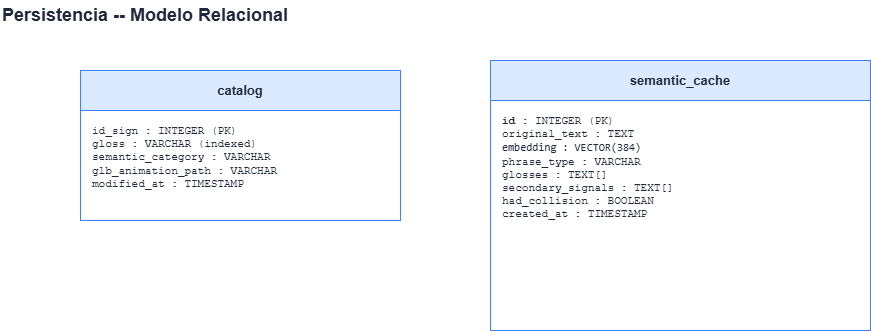

The diagram above was exported from draw.io. Its source (the exported page's mxGraphModel, read from the mxfile embedded in the PNG):
<mxGraphModel dx="1414" dy="777" grid="1" gridSize="10" guides="1" tooltips="1" connect="1" arrows="1" fold="1" page="1" pageScale="1" pageWidth="1100" pageHeight="600" math="0" shadow="0">
  <root>
    <mxCell id="0" />
    <mxCell id="1" parent="0" />
    <mxCell id="title1" parent="1" style="text;html=1;align=left;verticalAlign=middle;fontSize=18;fontStyle=1;fontColor=#1e293b;" value="Persistencia -- Modelo Relacional" vertex="1">
      <mxGeometry height="30" width="600" x="70" y="70" as="geometry" />
    </mxCell>
    <mxCell id="cat_header" parent="1" style="rounded=0;whiteSpace=wrap;html=1;fillColor=#dbeafe;strokeColor=#3b82f6;fontSize=13;fontStyle=1;align=center;verticalAlign=middle;fontColor=#1e293b;" value="catalog" vertex="1">
      <mxGeometry height="40" width="320" x="150" y="140" as="geometry" />
    </mxCell>
    <mxCell id="cat_rows" parent="1" style="rounded=0;whiteSpace=wrap;html=1;fillColor=#ffffff;strokeColor=#3b82f6;fontSize=11;fontColor=#1e293b;align=left;verticalAlign=top;spacingLeft=10;spacingTop=8;fontFamily=Courier New;" value="id_sign : INTEGER (PK)&lt;br&gt;&lt;div&gt;&lt;span style=&quot;background-color: transparent; color: light-dark(rgb(30, 41, 59), rgb(195, 204, 220));&quot;&gt;gloss : VARCHAR (indexed)&lt;/span&gt;&lt;/div&gt;&lt;div&gt;&lt;span style=&quot;background-color: transparent; color: light-dark(rgb(30, 41, 59), rgb(195, 204, 220));&quot;&gt;semantic_category : VARCHAR&lt;/span&gt;&lt;/div&gt;&lt;div&gt;&lt;span style=&quot;background-color: transparent; color: light-dark(rgb(30, 41, 59), rgb(195, 204, 220));&quot;&gt;glb_animation_path : VARCHAR&lt;/span&gt;&lt;/div&gt;&lt;div&gt;modified_at : TIMESTAMP&lt;/div&gt;" vertex="1">
      <mxGeometry height="110" width="320" x="150" y="180" as="geometry" />
    </mxCell>
    <mxCell id="cache_header" parent="1" style="rounded=0;whiteSpace=wrap;html=1;fillColor=#dbeafe;strokeColor=#3b82f6;fontSize=13;fontStyle=1;align=center;verticalAlign=middle;fontColor=#1e293b;" value="semantic_cache" vertex="1">
      <mxGeometry height="40" width="380" x="560" y="130" as="geometry" />
    </mxCell>
    <mxCell id="cache_rows" parent="1" style="rounded=0;whiteSpace=wrap;html=1;fillColor=#ffffff;strokeColor=#3b82f6;fontSize=11;fontColor=#1e293b;align=left;verticalAlign=top;spacingLeft=10;spacingTop=8;fontFamily=Courier New;" value="&lt;b&gt;id&lt;/b&gt; : INTEGER  (PK)&lt;br&gt;original_text : TEXT&lt;br&gt;&lt;div&gt;&lt;code style=&quot;background-color: transparent; color: light-dark(rgb(30, 41, 59), rgb(195, 204, 220));&quot;&gt;embedding : VECTOR(384)&lt;/code&gt;&lt;/div&gt;&lt;div&gt;&lt;span style=&quot;background-color: transparent; color: light-dark(rgb(30, 41, 59), rgb(195, 204, 220));&quot;&gt;phrase_type : VARCHAR&lt;/span&gt;&lt;/div&gt;&lt;div&gt;&lt;span style=&quot;background-color: transparent; color: light-dark(rgb(30, 41, 59), rgb(195, 204, 220));&quot;&gt;glosses : TEXT[]&lt;/span&gt;&lt;/div&gt;&lt;div&gt;&lt;span style=&quot;background-color: transparent; color: light-dark(rgb(30, 41, 59), rgb(195, 204, 220));&quot;&gt;secondary_signals : TEXT[]&lt;/span&gt;&lt;/div&gt;&lt;div&gt;&lt;span style=&quot;background-color: transparent; color: light-dark(rgb(30, 41, 59), rgb(195, 204, 220));&quot;&gt;had_collision : BOOLEAN&lt;/span&gt;&lt;/div&gt;&lt;div&gt;created_at : TIMESTAMP&lt;/div&gt;" vertex="1">
      <mxGeometry height="230" width="380" x="560" y="170" as="geometry" />
    </mxCell>
  </root>
</mxGraphModel>